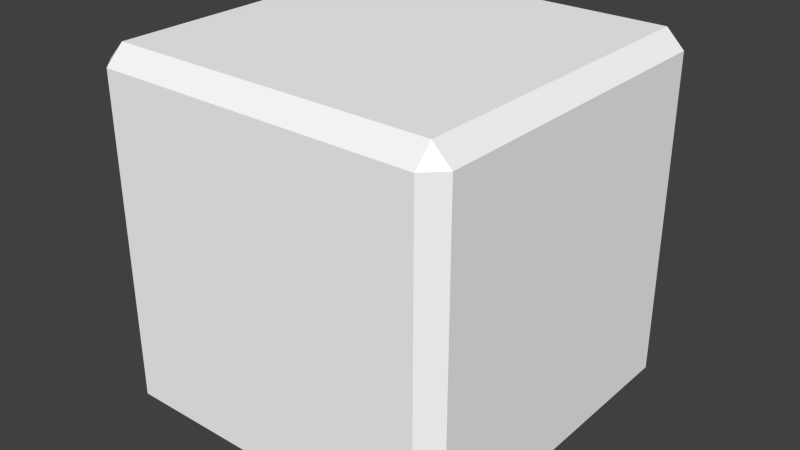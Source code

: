 # Source: StartingWoodenBlock.blend  (saved by Blender 2.70.0; exported with 4.5.12 LTS)
import bpy
from mathutils import Matrix  # noqa: F401  (used for matrix-valued properties, if any)

bpy.ops.wm.read_factory_settings(use_empty=True)
scene = bpy.context.scene
scene.name = 'Scene'

# ---- collections
col_collection_1 = bpy.data.collections.new('Collection 1'); scene.collection.children.link(col_collection_1)

# ---- materials (node trees are filled in below, after node groups)
mat_m0 = bpy.data.materials.new('m0')
mat_m0.alpha_threshold = 0.0
mat_m0.use_transparent_shadow = False
mat_m0.diffuse_color = (1.0, 1.0, 1.0, 1.0)
mat_m0.roughness = 0.5
mat_m0.specular_intensity = 1.0
mat_m0.line_color = (0.0, 0.0, 0.0, 1.0)

# ---- material node trees

# ---- world
world_world = bpy.data.worlds.new('World'); scene.world = world_world
world_world.color = (0.05088, 0.05088, 0.05088)
world_world.use_sun_shadow = False
world_world.sun_shadow_jitter_overblur = 0.0
world_world.cycles.sampling_method = 'MANUAL'
world_world.cycles.sample_map_resolution = 256

# ---- meshes
me_n0b0 = bpy.data.meshes.new('n0b0')
me_n0b0.from_pydata([(0.9, -0.9, 1.0), (0.9, 0.9, 1.0), (-0.9, 0.9, 1.0), (-0.9, -0.9, 1.0), (0.9, -1.0, 0.9), (-0.9, -1.0, 0.9), (-0.9, -1.0, -0.9), (0.9, -1.0, -0.9), (1.0, 0.9, 0.9), (1.0, -0.9, 0.9), (1.0, -0.9, -0.9), (1.0, 0.9, -0.9), (-0.9, 1.0, 0.9), (0.9, 1.0, 0.9), (0.9, 1.0, -0.9), (-0.9, 1.0, -0.9), (-1.0, -0.9, 0.9), (-1.0, 0.9, 0.9), (-1.0, 0.9, -0.9), (-1.0, -0.9, -0.9), (0.9, 0.9, -1.0), (0.9, -0.9, -1.0), (-0.9, -0.9, -1.0), (-0.9, 0.9, -1.0)], [], [(0, 1, 2), (3, 0, 2), (4, 5, 6), (7, 4, 6), (8, 9, 10), (11, 8, 10), (12, 13, 14), (15, 12, 14), (16, 17, 18), (19, 16, 18), (20, 21, 22), (23, 20, 22), (12, 2, 1), (13, 12, 1), (16, 3, 2), (17, 16, 2), (4, 0, 3), (3, 5, 4), (1, 0, 8), (8, 0, 9), (19, 6, 5), (16, 19, 5), (21, 7, 6), (22, 21, 6), (9, 4, 7), (10, 9, 7), (20, 11, 10), (21, 20, 10), (13, 8, 11), (14, 13, 11), (23, 15, 14), (20, 23, 14), (17, 12, 15), (18, 17, 15), (22, 19, 18), (23, 22, 18), (5, 3, 16), (0, 4, 9), (1, 8, 13), (2, 12, 17), (10, 7, 21), (6, 19, 22), (14, 11, 20), (18, 15, 23)])
_uv = me_n0b0.uv_layers.new(name='UVMap')
_uv.uv.foreach_set('vector', [0.5262, 0.5448, 0.04622, 1.366, 1.006, 1.366, 1.474, 0.5448, 0.5262, 0.5448, 1.006, 1.366, 0.5262, 0.4563, 1.474, 0.4563, 1.006, -0.3774, 0.04622, -0.3774, 0.5262, 0.4563, 1.006, -0.3774, -0.02957, 1.315, 0.4504, 0.4942, -0.02957, -0.3268, -0.497, 0.4942, -0.02957, 1.315, -0.02957, -0.3268, 0.9557, 1.366, -0.004312, 1.366, -0.4717, 0.5448, 0.4757, 0.5448, 0.9557, 1.366, -0.4717, 0.5448, 1.499, 0.4942, 1.032, 1.315, 0.5515, 0.4942, 1.032, -0.3268, 1.499, 0.4942, 0.5515, 0.4942, -0.4717, 0.4563, -0.004312, -0.3774, 0.9557, -0.3774, 0.4757, 0.4563, -0.4717, 0.4563, 0.9557, -0.3774, 0.9557, 1.366, 1.006, 1.366, 0.04622, 1.366, -0.004312, 1.366, 0.9557, 1.366, 0.04622, 1.366, 1.499, 0.4942, 1.474, 0.5448, 1.006, 1.366, 1.032, 1.315, 1.499, 0.4942, 1.006, 1.366, 0.5262, 0.4563, 0.5262, 0.5448, 1.474, 0.5448, 1.474, 0.5448, 1.474, 0.4563, 0.5262, 0.4563, 0.04622, 1.366, 0.5262, 0.5448, -0.02957, 1.315, -0.02957, 1.315, 0.5262, 0.5448, 0.4504, 0.4942, 1.032, -0.3268, 1.006, -0.3774, 1.474, 0.4563, 1.499, 0.4942, 1.032, -0.3268, 1.474, 0.4563, -0.004312, -0.3774, 0.04622, -0.3774, 1.006, -0.3774, 0.9557, -0.3774, -0.004312, -0.3774, 1.006, -0.3774, 0.4504, 0.4942, 0.5262, 0.4563, 0.04622, -0.3774, -0.02957, -0.3268, 0.4504, 0.4942, 0.04622, -0.3774, -0.4717, 0.4563, -0.497, 0.4942, -0.02957, -0.3268, -0.004312, -0.3774, -0.4717, 0.4563, -0.02957, -0.3268, -0.004312, 1.366, -0.02957, 1.315, -0.497, 0.4942, -0.4717, 0.5448, -0.004312, 1.366, -0.497, 0.4942, 0.4757, 0.4563, 0.4757, 0.5448, -0.4717, 0.5448, -0.4717, 0.4563, 0.4757, 0.4563, -0.4717, 0.5448, 1.032, 1.315, 0.9557, 1.366, 0.4757, 0.5448, 0.5515, 0.4942, 1.032, 1.315, 0.4757, 0.5448, 0.9557, -0.3774, 1.032, -0.3268, 0.5515, 0.4942, 0.4757, 0.4563, 0.9557, -0.3774, 0.5515, 0.4942, 1.474, 0.4563, 1.474, 0.5448, 1.499, 0.4942, 0.5262, 0.5448, 0.5262, 0.4563, 0.4504, 0.4942, 0.04622, 1.366, -0.02957, 1.315, -0.004312, 1.366, 1.006, 1.366, 0.9557, 1.366, 1.032, 1.315, -0.02957, -0.3268, 0.04622, -0.3774, -0.004312, -0.3774, 1.006, -0.3774, 1.032, -0.3268, 0.9557, -0.3774, -0.4717, 0.5448, -0.497, 0.4942, -0.4717, 0.4563, 0.5515, 0.4942, 0.4757, 0.5448, 0.4757, 0.4563])
_ca = me_n0b0.color_attributes.new('Col', 'BYTE_COLOR', 'CORNER')
_ca.data.foreach_set('color', [1.0, 0.02519, 0.0331, 1.0, 1.0, 0.02519, 0.0331, 1.0, 1.0, 0.02519, 0.0331, 1.0, 1.0, 0.02519, 0.0331, 1.0, 1.0, 0.02519, 0.0331, 1.0, 1.0, 0.02519, 0.0331, 1.0, 1.0, 0.02519, 0.0331, 1.0, 1.0, 0.02519, 0.0331, 1.0, 1.0, 0.02519, 0.0331, 1.0, 1.0, 0.02519, 0.0331, 1.0, 1.0, 0.02519, 0.0331, 1.0, 1.0, 0.02519, 0.0331, 1.0, 1.0, 0.02519, 0.0331, 1.0, 1.0, 0.02519, 0.0331, 1.0, 1.0, 0.02519, 0.0331, 1.0, 1.0, 0.02519, 0.0331, 1.0, 1.0, 0.02519, 0.0331, 1.0, 1.0, 0.02519, 0.0331, 1.0, 1.0, 0.02519, 0.0331, 1.0, 1.0, 0.02519, 0.0331, 1.0, 1.0, 0.02519, 0.0331, 1.0, 1.0, 0.02519, 0.0331, 1.0, 1.0, 0.02519, 0.0331, 1.0, 1.0, 0.02519, 0.0331, 1.0, 1.0, 0.02519, 0.0331, 1.0, 1.0, 0.02519, 0.0331, 1.0, 1.0, 0.02519, 0.0331, 1.0, 1.0, 0.02519, 0.0331, 1.0, 1.0, 0.02519, 0.0331, 1.0, 1.0, 0.02519, 0.0331, 1.0, 1.0, 0.02519, 0.0331, 1.0, 1.0, 0.02519, 0.0331, 1.0, 1.0, 0.02519, 0.0331, 1.0, 1.0, 0.02519, 0.0331, 1.0, 1.0, 0.02519, 0.0331, 1.0, 1.0, 0.02519, 0.0331, 1.0, 1.0, 0.5583, 0.0, 1.0, 1.0, 0.5583, 0.0, 1.0, 1.0, 0.5583, 0.0, 1.0, 1.0, 0.5583, 0.0, 1.0, 1.0, 0.5583, 0.0, 1.0, 1.0, 0.5583, 0.0, 1.0, 1.0, 0.5583, 0.0, 1.0, 1.0, 0.5583, 0.0, 1.0, 1.0, 0.5583, 0.0, 1.0, 1.0, 0.5583, 0.0, 1.0, 1.0, 0.5583, 0.0, 1.0, 1.0, 0.5583, 0.0, 1.0, 1.0, 0.5583, 0.0, 1.0, 1.0, 0.5583, 0.0, 1.0, 1.0, 0.5583, 0.0, 1.0, 1.0, 0.5583, 0.0, 1.0, 1.0, 0.5583, 0.0, 1.0, 1.0, 0.5583, 0.0, 1.0, 1.0, 0.5583, 0.0, 1.0, 1.0, 0.5583, 0.0, 1.0, 1.0, 0.5583, 0.0, 1.0, 1.0, 0.5583, 0.0, 1.0, 1.0, 0.5583, 0.0, 1.0, 1.0, 0.5583, 0.0, 1.0, 1.0, 0.5583, 0.0, 1.0, 1.0, 0.5583, 0.0, 1.0, 1.0, 0.5583, 0.0, 1.0, 1.0, 0.5583, 0.0, 1.0, 1.0, 0.5583, 0.0, 1.0, 1.0, 0.5583, 0.0, 1.0, 1.0, 0.5583, 0.0, 1.0, 1.0, 0.5583, 0.0, 1.0, 1.0, 0.5583, 0.0, 1.0, 1.0, 0.5583, 0.0, 1.0, 1.0, 0.5583, 0.0, 1.0, 1.0, 0.5583, 0.0, 1.0, 1.0, 0.5583, 0.0, 1.0, 1.0, 0.5583, 0.0, 1.0, 1.0, 0.5583, 0.0, 1.0, 1.0, 0.5583, 0.0, 1.0, 1.0, 0.5583, 0.0, 1.0, 1.0, 0.5583, 0.0, 1.0, 1.0, 0.5583, 0.0, 1.0, 1.0, 0.5583, 0.0, 1.0, 1.0, 0.5583, 0.0, 1.0, 1.0, 0.5583, 0.0, 1.0, 1.0, 0.5583, 0.0, 1.0, 1.0, 0.5583, 0.0, 1.0, 1.0, 0.5583, 0.0, 1.0, 1.0, 0.5583, 0.0, 1.0, 1.0, 0.5583, 0.0, 1.0, 1.0, 0.5583, 0.0, 1.0, 1.0, 0.5583, 0.0, 1.0, 1.0, 0.5583, 0.0, 1.0, 1.0, 0.5583, 0.0, 1.0, 1.0, 0.5583, 0.0, 1.0, 1.0, 0.5583, 0.0, 1.0, 1.0, 0.5583, 0.0, 1.0, 1.0, 0.5583, 0.0, 1.0, 1.0, 0.5583, 0.0, 1.0, 1.0, 0.5583, 0.0, 1.0, 1.0, 0.5583, 0.0, 1.0, 1.0, 0.5583, 0.0, 1.0, 1.0, 0.5583, 0.0, 1.0, 1.0, 0.5583, 0.0, 1.0, 1.0, 0.5583, 0.0, 1.0, 1.0, 0.5583, 0.0, 1.0, 1.0, 0.5583, 0.0, 1.0, 1.0, 0.5583, 0.0, 1.0, 1.0, 0.5583, 0.0, 1.0, 1.0, 0.5583, 0.0, 1.0, 1.0, 0.5583, 0.0, 1.0, 1.0, 0.5583, 0.0, 1.0, 1.0, 0.5583, 0.0, 1.0, 1.0, 0.5583, 0.0, 1.0, 1.0, 0.5583, 0.0, 1.0, 1.0, 0.5583, 0.0, 1.0, 1.0, 0.5583, 0.0, 1.0, 1.0, 0.5583, 0.0, 1.0, 1.0, 0.5583, 0.0, 1.0, 1.0, 0.5583, 0.0, 1.0, 1.0, 0.5583, 0.0, 1.0, 1.0, 0.5583, 0.0, 1.0, 1.0, 0.5583, 0.0, 1.0, 1.0, 0.5583, 0.0, 1.0, 1.0, 0.5583, 0.0, 1.0, 1.0, 0.5583, 0.0, 1.0, 1.0, 0.5583, 0.0, 1.0, 1.0, 0.5583, 0.0, 1.0, 1.0, 0.5583, 0.0, 1.0, 1.0, 0.5583, 0.0, 1.0, 1.0, 0.5583, 0.0, 1.0, 1.0, 0.5583, 0.0, 1.0, 1.0, 0.5583, 0.0, 1.0, 1.0, 0.5583, 0.0, 1.0, 1.0, 0.5583, 0.0, 1.0])
me_n0b0.materials.append(mat_m0)
me_n0b0.use_remesh_preserve_volume = False
me_n0b0.use_remesh_preserve_attributes = False
me_n0b0.use_mirror_vertex_groups = False
me_n0b0.use_paint_bone_selection = False
me_n0b0.use_paint_mask = True
me_n0b0.update()

# ---- objects
ob_n0b0 = bpy.data.objects.new('n0b0', me_n0b0)

# ---- transforms, parenting, visibility, modifiers, constraints
ob_n0b0.location = (7.0, 0.0, 0.0)
ob_n0b0.rotation_euler = (1.571, -0.0, 0.0)
ob_n0b0.scale = (0.5, 0.5, 0.5)
ob_n0b0.lineart.crease_threshold = 0.0

# ---- collection membership
col_collection_1.objects.link(ob_n0b0)

# ---- scene / render settings (as saved in the file)
scene.frame_start = 1; scene.frame_end = 250; scene.frame_set(1)
scene.render.engine = 'BLENDER_EEVEE_NEXT'
scene.render.resolution_percentage = 50
scene.render.dither_intensity = 0.0
scene.cycles.use_denoising = False
scene.cycles.samples = 10
scene.cycles.sampling_pattern = 'TABULATED_SOBOL'
scene.cycles.light_sampling_threshold = 0.0
scene.cycles.use_adaptive_sampling = False
scene.cycles.use_light_tree = False
scene.cycles.blur_glossy = 0.0
scene.cycles.volume_bounces = 1
scene.cycles.pixel_filter_type = 'GAUSSIAN'
scene.cycles.sample_clamp_indirect = 0.0
scene.view_settings.view_transform = 'Standard'
bpy.context.view_layer.update()

# ---- added for rendering (the .blend has no active camera and no usable light): camera, sun
cam_auto = bpy.data.cameras.new('AutoCamera')
cam_auto.lens = 50.0
cam_auto.sensor_width = 36.0
cam_auto.clip_end = 1000.0
ob_auto_camera = bpy.data.objects.new('AutoCamera', cam_auto)
scene.collection.objects.link(ob_auto_camera)
ob_auto_camera.location = (8.60254, -1.92304, 1.28203)
ob_auto_camera.rotation_euler = (1.09748, -7.21219e-08, 0.694738)
scene.camera = ob_auto_camera
light_auto_sun = bpy.data.lights.new('AutoSun', 'SUN')
light_auto_sun.energy = 3.0
light_auto_sun.angle = 0.0523599
ob_auto_sun = bpy.data.objects.new('AutoSun', light_auto_sun)
scene.collection.objects.link(ob_auto_sun)
ob_auto_sun.rotation_euler = (0.872665, 0.174533, 0.523599)
bpy.context.view_layer.update()
